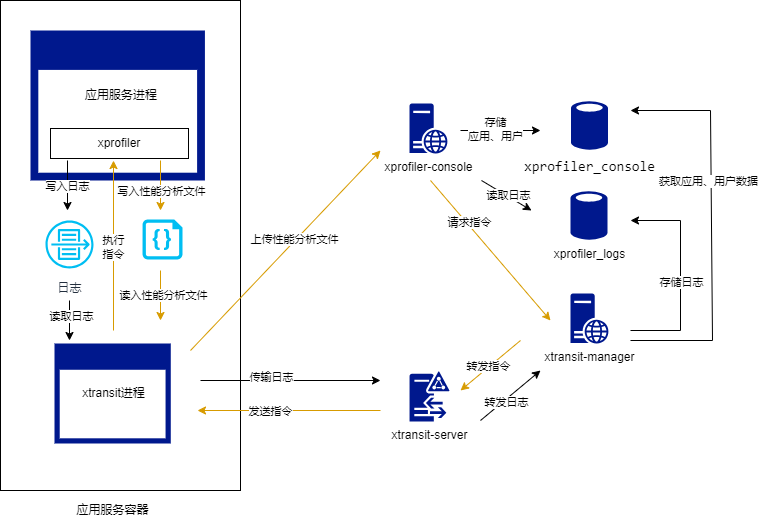

The diagram above was exported from draw.io. Its source (the exported page's mxGraphModel, read from the mxfile embedded in the PNG):
<mxGraphModel dx="794" dy="529" grid="1" gridSize="10" guides="1" tooltips="1" connect="1" arrows="1" fold="1" page="1" pageScale="1" pageWidth="827" pageHeight="1169" math="0" shadow="0">
  <root>
    <mxCell id="0" />
    <mxCell id="1" parent="0" />
    <mxCell id="11CyPtDBQboIGetssjn6-4" value="" style="rounded=0;whiteSpace=wrap;html=1;" parent="1" vertex="1">
      <mxGeometry x="90" y="50" width="240" height="490" as="geometry" />
    </mxCell>
    <mxCell id="11CyPtDBQboIGetssjn6-1" value="" style="sketch=0;aspect=fixed;pointerEvents=1;shadow=0;dashed=0;html=1;strokeColor=none;labelPosition=center;verticalLabelPosition=bottom;verticalAlign=top;align=center;fillColor=#00188D;shape=mxgraph.mscae.enterprise.application_blank" parent="1" vertex="1">
      <mxGeometry x="120" y="80" width="174.42" height="150" as="geometry" />
    </mxCell>
    <mxCell id="11CyPtDBQboIGetssjn6-2" value="xprofiler" style="rounded=0;whiteSpace=wrap;html=1;" parent="1" vertex="1">
      <mxGeometry x="140" y="178" width="138" height="30" as="geometry" />
    </mxCell>
    <mxCell id="11CyPtDBQboIGetssjn6-3" value="应用服务进程" style="text;html=1;strokeColor=none;fillColor=none;align=center;verticalAlign=middle;whiteSpace=wrap;rounded=0;" parent="1" vertex="1">
      <mxGeometry x="172" y="130" width="78" height="30" as="geometry" />
    </mxCell>
    <mxCell id="11CyPtDBQboIGetssjn6-5" value="" style="endArrow=classic;html=1;rounded=0;" parent="1" edge="1">
      <mxGeometry width="50" height="50" relative="1" as="geometry">
        <mxPoint x="157" y="210" as="sourcePoint" />
        <mxPoint x="157" y="260" as="targetPoint" />
      </mxGeometry>
    </mxCell>
    <mxCell id="11CyPtDBQboIGetssjn6-7" value="写入日志" style="edgeLabel;html=1;align=center;verticalAlign=middle;resizable=0;points=[];" parent="11CyPtDBQboIGetssjn6-5" vertex="1" connectable="0">
      <mxGeometry y="-1" relative="1" as="geometry">
        <mxPoint as="offset" />
      </mxGeometry>
    </mxCell>
    <mxCell id="11CyPtDBQboIGetssjn6-6" value="日志" style="sketch=0;outlineConnect=0;fontColor=#232F3E;gradientColor=none;strokeColor=#00BEF2;fillColor=#ffffff;dashed=0;verticalLabelPosition=bottom;verticalAlign=top;align=center;html=1;fontSize=12;fontStyle=0;aspect=fixed;shape=mxgraph.aws4.resourceIcon;resIcon=mxgraph.aws4.flow_logs;" parent="1" vertex="1">
      <mxGeometry x="129" y="264" width="60" height="60" as="geometry" />
    </mxCell>
    <mxCell id="11CyPtDBQboIGetssjn6-9" value="" style="sketch=0;aspect=fixed;pointerEvents=1;shadow=0;dashed=0;html=1;strokeColor=none;labelPosition=center;verticalLabelPosition=bottom;verticalAlign=top;align=center;fillColor=#00188D;shape=mxgraph.mscae.enterprise.application_blank" parent="1" vertex="1">
      <mxGeometry x="144" y="393" width="116.28" height="100" as="geometry" />
    </mxCell>
    <mxCell id="11CyPtDBQboIGetssjn6-10" value="" style="endArrow=classic;html=1;rounded=0;" parent="1" edge="1">
      <mxGeometry width="50" height="50" relative="1" as="geometry">
        <mxPoint x="159" y="350" as="sourcePoint" />
        <mxPoint x="159" y="390" as="targetPoint" />
      </mxGeometry>
    </mxCell>
    <mxCell id="11CyPtDBQboIGetssjn6-11" value="读取日志" style="edgeLabel;html=1;align=center;verticalAlign=middle;resizable=0;points=[];" parent="11CyPtDBQboIGetssjn6-10" vertex="1" connectable="0">
      <mxGeometry x="-0.25" y="1" relative="1" as="geometry">
        <mxPoint as="offset" />
      </mxGeometry>
    </mxCell>
    <mxCell id="11CyPtDBQboIGetssjn6-12" value="xtransit进程" style="text;html=1;strokeColor=none;fillColor=none;align=center;verticalAlign=middle;whiteSpace=wrap;rounded=0;" parent="1" vertex="1">
      <mxGeometry x="167" y="428" width="73" height="30" as="geometry" />
    </mxCell>
    <mxCell id="11CyPtDBQboIGetssjn6-13" value="应用服务容器" style="text;html=1;strokeColor=none;fillColor=none;align=center;verticalAlign=middle;whiteSpace=wrap;rounded=0;" parent="1" vertex="1">
      <mxGeometry x="162" y="545" width="81" height="30" as="geometry" />
    </mxCell>
    <mxCell id="11CyPtDBQboIGetssjn6-14" value="xtransit-server" style="sketch=0;aspect=fixed;pointerEvents=1;shadow=0;dashed=0;html=1;strokeColor=none;labelPosition=center;verticalLabelPosition=bottom;verticalAlign=top;align=center;fillColor=#00188D;shape=mxgraph.mscae.enterprise.d" parent="1" vertex="1">
      <mxGeometry x="499" y="421" width="40" height="50" as="geometry" />
    </mxCell>
    <mxCell id="11CyPtDBQboIGetssjn6-15" value="" style="endArrow=classic;html=1;rounded=0;" parent="1" edge="1">
      <mxGeometry width="50" height="50" relative="1" as="geometry">
        <mxPoint x="290" y="430" as="sourcePoint" />
        <mxPoint x="470" y="430" as="targetPoint" />
      </mxGeometry>
    </mxCell>
    <mxCell id="11CyPtDBQboIGetssjn6-16" value="传输日志" style="edgeLabel;html=1;align=center;verticalAlign=middle;resizable=0;points=[];" parent="11CyPtDBQboIGetssjn6-15" vertex="1" connectable="0">
      <mxGeometry x="-0.2222" y="4" relative="1" as="geometry">
        <mxPoint as="offset" />
      </mxGeometry>
    </mxCell>
    <mxCell id="11CyPtDBQboIGetssjn6-17" value="" style="endArrow=classic;html=1;rounded=0;fillColor=#ffe6cc;strokeColor=#d79b00;" parent="1" edge="1">
      <mxGeometry width="50" height="50" relative="1" as="geometry">
        <mxPoint x="470" y="460" as="sourcePoint" />
        <mxPoint x="287" y="460" as="targetPoint" />
      </mxGeometry>
    </mxCell>
    <mxCell id="11CyPtDBQboIGetssjn6-18" value="发送指令" style="edgeLabel;html=1;align=center;verticalAlign=middle;resizable=0;points=[];" parent="11CyPtDBQboIGetssjn6-17" vertex="1" connectable="0">
      <mxGeometry x="0.4118" relative="1" as="geometry">
        <mxPoint x="18" as="offset" />
      </mxGeometry>
    </mxCell>
    <mxCell id="11CyPtDBQboIGetssjn6-19" value="" style="endArrow=classic;html=1;rounded=0;entryX=0.688;entryY=0.867;entryDx=0;entryDy=0;entryPerimeter=0;fillColor=#ffe6cc;strokeColor=#d79b00;" parent="1" edge="1">
      <mxGeometry width="50" height="50" relative="1" as="geometry">
        <mxPoint x="203" y="380" as="sourcePoint" />
        <mxPoint x="203.00095999999996" y="210.04999999999995" as="targetPoint" />
      </mxGeometry>
    </mxCell>
    <mxCell id="11CyPtDBQboIGetssjn6-20" value="执行&lt;br&gt;指令" style="edgeLabel;html=1;align=center;verticalAlign=middle;resizable=0;points=[];" parent="11CyPtDBQboIGetssjn6-19" vertex="1" connectable="0">
      <mxGeometry x="-0.0115" relative="1" as="geometry">
        <mxPoint x="-1" as="offset" />
      </mxGeometry>
    </mxCell>
    <mxCell id="uuFkPYd9YlQ-9M58DcKy-1" value="xprofiler-console" style="sketch=0;aspect=fixed;pointerEvents=1;shadow=0;dashed=0;html=1;strokeColor=none;labelPosition=center;verticalLabelPosition=bottom;verticalAlign=top;align=center;fillColor=#00188D;shape=mxgraph.mscae.enterprise.web_server" parent="1" vertex="1">
      <mxGeometry x="499" y="153" width="38" height="50" as="geometry" />
    </mxCell>
    <mxCell id="uuFkPYd9YlQ-9M58DcKy-2" value="xtransit-manager" style="sketch=0;aspect=fixed;pointerEvents=1;shadow=0;dashed=0;html=1;strokeColor=none;labelPosition=center;verticalLabelPosition=bottom;verticalAlign=top;align=center;fillColor=#00188D;shape=mxgraph.mscae.enterprise.web_server" parent="1" vertex="1">
      <mxGeometry x="660" y="343" width="38" height="50" as="geometry" />
    </mxCell>
    <mxCell id="uuFkPYd9YlQ-9M58DcKy-3" value="&lt;div style=&quot;font-family: Consolas, &amp;quot;Courier New&amp;quot;, monospace; font-size: 14px; line-height: 19px;&quot;&gt;xprofiler_console&lt;/div&gt;" style="sketch=0;aspect=fixed;pointerEvents=1;shadow=0;dashed=0;html=1;strokeColor=none;labelPosition=center;verticalLabelPosition=bottom;verticalAlign=top;align=center;fillColor=#00188D;shape=mxgraph.mscae.enterprise.database_generic" parent="1" vertex="1">
      <mxGeometry x="660.5" y="150" width="37" height="50" as="geometry" />
    </mxCell>
    <mxCell id="uuFkPYd9YlQ-9M58DcKy-4" value="xprofiler_logs" style="sketch=0;aspect=fixed;pointerEvents=1;shadow=0;dashed=0;html=1;strokeColor=none;labelPosition=center;verticalLabelPosition=bottom;verticalAlign=top;align=center;fillColor=#00188D;shape=mxgraph.mscae.enterprise.database_generic" parent="1" vertex="1">
      <mxGeometry x="660" y="240" width="37" height="50" as="geometry" />
    </mxCell>
    <mxCell id="uuFkPYd9YlQ-9M58DcKy-9" value="" style="endArrow=classic;html=1;rounded=0;" parent="1" edge="1">
      <mxGeometry width="50" height="50" relative="1" as="geometry">
        <mxPoint x="550" y="180" as="sourcePoint" />
        <mxPoint x="630" y="180" as="targetPoint" />
      </mxGeometry>
    </mxCell>
    <mxCell id="uuFkPYd9YlQ-9M58DcKy-29" value="存储&lt;br&gt;应用、用户" style="edgeLabel;html=1;align=center;verticalAlign=middle;resizable=0;points=[];" parent="uuFkPYd9YlQ-9M58DcKy-9" vertex="1" connectable="0">
      <mxGeometry x="-0.16" y="1" relative="1" as="geometry">
        <mxPoint y="-1" as="offset" />
      </mxGeometry>
    </mxCell>
    <mxCell id="uuFkPYd9YlQ-9M58DcKy-10" value="" style="endArrow=classic;html=1;rounded=0;" parent="1" edge="1">
      <mxGeometry width="50" height="50" relative="1" as="geometry">
        <mxPoint x="571" y="230" as="sourcePoint" />
        <mxPoint x="621" y="260" as="targetPoint" />
      </mxGeometry>
    </mxCell>
    <mxCell id="uuFkPYd9YlQ-9M58DcKy-21" value="读取日志" style="edgeLabel;html=1;align=center;verticalAlign=middle;resizable=0;points=[];" parent="uuFkPYd9YlQ-9M58DcKy-10" vertex="1" connectable="0">
      <mxGeometry x="0.0118" y="1" relative="1" as="geometry">
        <mxPoint x="1" as="offset" />
      </mxGeometry>
    </mxCell>
    <mxCell id="uuFkPYd9YlQ-9M58DcKy-12" value="" style="endArrow=classic;html=1;rounded=0;" parent="1" edge="1">
      <mxGeometry width="50" height="50" relative="1" as="geometry">
        <mxPoint x="720" y="380" as="sourcePoint" />
        <mxPoint x="720" y="270" as="targetPoint" />
        <Array as="points">
          <mxPoint x="770" y="380" />
          <mxPoint x="770" y="270" />
        </Array>
      </mxGeometry>
    </mxCell>
    <mxCell id="uuFkPYd9YlQ-9M58DcKy-20" value="存储日志" style="edgeLabel;html=1;align=center;verticalAlign=middle;resizable=0;points=[];" parent="uuFkPYd9YlQ-9M58DcKy-12" vertex="1" connectable="0">
      <mxGeometry x="-0.0571" relative="1" as="geometry">
        <mxPoint as="offset" />
      </mxGeometry>
    </mxCell>
    <mxCell id="uuFkPYd9YlQ-9M58DcKy-13" value="" style="endArrow=classic;html=1;rounded=0;" parent="1" edge="1">
      <mxGeometry width="50" height="50" relative="1" as="geometry">
        <mxPoint x="720" y="390" as="sourcePoint" />
        <mxPoint x="720" y="160" as="targetPoint" />
        <Array as="points">
          <mxPoint x="802" y="390" />
          <mxPoint x="800" y="160" />
        </Array>
      </mxGeometry>
    </mxCell>
    <mxCell id="uuFkPYd9YlQ-9M58DcKy-30" value="获取应用、用户数据" style="edgeLabel;html=1;align=center;verticalAlign=middle;resizable=0;points=[];" parent="uuFkPYd9YlQ-9M58DcKy-13" vertex="1" connectable="0">
      <mxGeometry x="0.2348" y="3" relative="1" as="geometry">
        <mxPoint as="offset" />
      </mxGeometry>
    </mxCell>
    <mxCell id="uuFkPYd9YlQ-9M58DcKy-14" value="" style="endArrow=classic;html=1;rounded=0;fillColor=#ffe6cc;strokeColor=#d79b00;" parent="1" edge="1">
      <mxGeometry width="50" height="50" relative="1" as="geometry">
        <mxPoint x="520" y="230" as="sourcePoint" />
        <mxPoint x="640" y="370" as="targetPoint" />
      </mxGeometry>
    </mxCell>
    <mxCell id="uuFkPYd9YlQ-9M58DcKy-15" value="请求指令" style="edgeLabel;html=1;align=center;verticalAlign=middle;resizable=0;points=[];" parent="uuFkPYd9YlQ-9M58DcKy-14" vertex="1" connectable="0">
      <mxGeometry x="-0.3788" y="2" relative="1" as="geometry">
        <mxPoint as="offset" />
      </mxGeometry>
    </mxCell>
    <mxCell id="uuFkPYd9YlQ-9M58DcKy-16" value="" style="endArrow=classic;html=1;rounded=0;fillColor=#ffe6cc;strokeColor=#d79b00;" parent="1" edge="1">
      <mxGeometry width="50" height="50" relative="1" as="geometry">
        <mxPoint x="610" y="390" as="sourcePoint" />
        <mxPoint x="550" y="440" as="targetPoint" />
      </mxGeometry>
    </mxCell>
    <mxCell id="uuFkPYd9YlQ-9M58DcKy-17" value="转发指令" style="edgeLabel;html=1;align=center;verticalAlign=middle;resizable=0;points=[];" parent="uuFkPYd9YlQ-9M58DcKy-16" vertex="1" connectable="0">
      <mxGeometry x="0.0393" y="-1" relative="1" as="geometry">
        <mxPoint as="offset" />
      </mxGeometry>
    </mxCell>
    <mxCell id="uuFkPYd9YlQ-9M58DcKy-18" value="" style="endArrow=classic;html=1;rounded=0;" parent="1" edge="1">
      <mxGeometry width="50" height="50" relative="1" as="geometry">
        <mxPoint x="570" y="470" as="sourcePoint" />
        <mxPoint x="630" y="420" as="targetPoint" />
      </mxGeometry>
    </mxCell>
    <mxCell id="uuFkPYd9YlQ-9M58DcKy-19" value="转发日志" style="edgeLabel;html=1;align=center;verticalAlign=middle;resizable=0;points=[];" parent="uuFkPYd9YlQ-9M58DcKy-18" vertex="1" connectable="0">
      <mxGeometry x="-0.177" y="-2" relative="1" as="geometry">
        <mxPoint as="offset" />
      </mxGeometry>
    </mxCell>
    <mxCell id="uuFkPYd9YlQ-9M58DcKy-22" value="" style="endArrow=classic;html=1;rounded=0;fillColor=#ffe6cc;strokeColor=#d79b00;" parent="1" edge="1">
      <mxGeometry width="50" height="50" relative="1" as="geometry">
        <mxPoint x="250" y="210" as="sourcePoint" />
        <mxPoint x="250" y="260" as="targetPoint" />
      </mxGeometry>
    </mxCell>
    <mxCell id="uuFkPYd9YlQ-9M58DcKy-24" value="写入性能分析文件" style="edgeLabel;html=1;align=center;verticalAlign=middle;resizable=0;points=[];" parent="uuFkPYd9YlQ-9M58DcKy-22" vertex="1" connectable="0">
      <mxGeometry x="0.2" relative="1" as="geometry">
        <mxPoint as="offset" />
      </mxGeometry>
    </mxCell>
    <mxCell id="uuFkPYd9YlQ-9M58DcKy-23" value="" style="verticalLabelPosition=bottom;html=1;verticalAlign=top;align=center;strokeColor=none;fillColor=#00BEF2;shape=mxgraph.azure.code_file;pointerEvents=1;" parent="1" vertex="1">
      <mxGeometry x="232" y="269" width="40" height="40" as="geometry" />
    </mxCell>
    <mxCell id="uuFkPYd9YlQ-9M58DcKy-25" value="" style="endArrow=classic;html=1;rounded=0;fillColor=#ffe6cc;strokeColor=#d79b00;" parent="1" edge="1">
      <mxGeometry width="50" height="50" relative="1" as="geometry">
        <mxPoint x="250" y="320" as="sourcePoint" />
        <mxPoint x="250" y="370" as="targetPoint" />
      </mxGeometry>
    </mxCell>
    <mxCell id="uuFkPYd9YlQ-9M58DcKy-26" value="读入性能分析文件" style="edgeLabel;html=1;align=center;verticalAlign=middle;resizable=0;points=[];" parent="uuFkPYd9YlQ-9M58DcKy-25" vertex="1" connectable="0">
      <mxGeometry x="-0.04" y="2" relative="1" as="geometry">
        <mxPoint as="offset" />
      </mxGeometry>
    </mxCell>
    <mxCell id="uuFkPYd9YlQ-9M58DcKy-27" value="" style="endArrow=classic;html=1;rounded=0;fillColor=#ffe6cc;strokeColor=#d79b00;" parent="1" edge="1">
      <mxGeometry width="50" height="50" relative="1" as="geometry">
        <mxPoint x="280" y="400" as="sourcePoint" />
        <mxPoint x="470" y="200" as="targetPoint" />
      </mxGeometry>
    </mxCell>
    <mxCell id="uuFkPYd9YlQ-9M58DcKy-28" value="上传性能分析文件" style="edgeLabel;html=1;align=center;verticalAlign=middle;resizable=0;points=[];" parent="uuFkPYd9YlQ-9M58DcKy-27" vertex="1" connectable="0">
      <mxGeometry x="-0.2363" y="-2" relative="1" as="geometry">
        <mxPoint x="30" y="-37" as="offset" />
      </mxGeometry>
    </mxCell>
  </root>
</mxGraphModel>